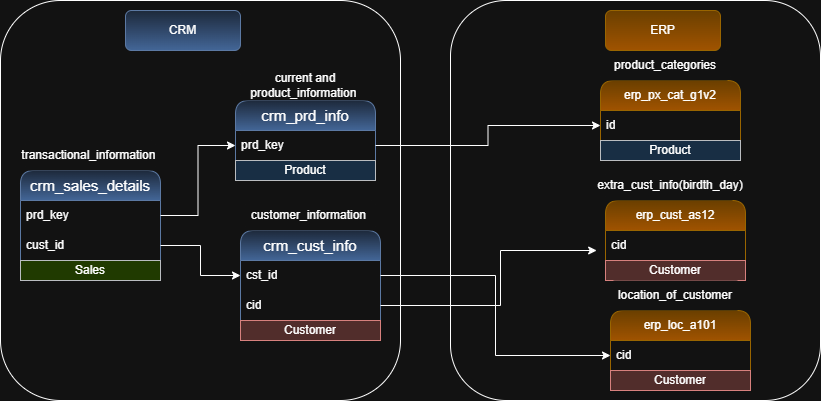

The diagram above was exported from draw.io. Its source (the exported page's mxGraphModel, read from the mxfile embedded in the PNG):
<mxGraphModel dx="1880" dy="527" grid="1" gridSize="10" guides="1" tooltips="1" connect="1" arrows="1" fold="1" page="1" pageScale="1" pageWidth="850" pageHeight="1100" math="0" shadow="0">
  <root>
    <mxCell id="0" />
    <mxCell id="1" parent="0" />
    <mxCell id="4kniIPa0OYkvDvJxw4Fd-1" parent="1" style="swimlane;fontStyle=0;childLayout=stackLayout;horizontal=1;startSize=30;horizontalStack=0;resizeParent=1;resizeParentMax=0;resizeLast=0;collapsible=1;marginBottom=0;whiteSpace=wrap;html=1;rounded=1;glass=0;swimlaneLine=1;fillColor=#dae8fc;gradientColor=#7ea6e0;strokeColor=#6c8ebf;" value="&lt;font style=&quot;font-size: 15px;&quot;&gt;crm_cust_info&lt;/font&gt;" vertex="1">
      <mxGeometry height="110" width="140" x="70" y="240" as="geometry">
        <mxRectangle height="30" width="60" x="200" y="170" as="alternateBounds" />
      </mxGeometry>
    </mxCell>
    <mxCell id="4kniIPa0OYkvDvJxw4Fd-2" parent="4kniIPa0OYkvDvJxw4Fd-1" style="text;strokeColor=none;fillColor=none;align=left;verticalAlign=middle;spacingLeft=4;spacingRight=4;overflow=hidden;points=[[0,0.5],[1,0.5]];portConstraint=eastwest;rotatable=0;whiteSpace=wrap;html=1;rounded=1;swimlaneLine=1;glass=0;" value="cst_id" vertex="1">
      <mxGeometry height="30" width="140" y="30" as="geometry" />
    </mxCell>
    <mxCell id="4kniIPa0OYkvDvJxw4Fd-22" parent="4kniIPa0OYkvDvJxw4Fd-1" style="text;strokeColor=none;fillColor=none;align=left;verticalAlign=middle;spacingLeft=4;spacingRight=4;overflow=hidden;points=[[0,0.5],[1,0.5]];portConstraint=eastwest;rotatable=0;whiteSpace=wrap;html=1;rounded=1;swimlaneLine=1;glass=0;" value="cid" vertex="1">
      <mxGeometry height="30" width="140" y="60" as="geometry" />
    </mxCell>
    <mxCell id="4kniIPa0OYkvDvJxw4Fd-42" parent="4kniIPa0OYkvDvJxw4Fd-1" style="text;html=1;strokeColor=#b85450;fillColor=#f8cecc;align=center;verticalAlign=middle;whiteSpace=wrap;overflow=hidden;" value="Customer" vertex="1">
      <mxGeometry height="20" width="140" y="90" as="geometry" />
    </mxCell>
    <mxCell id="4kniIPa0OYkvDvJxw4Fd-5" parent="1" style="rounded=1;whiteSpace=wrap;html=1;strokeColor=none;" value="customer_information&amp;nbsp;" vertex="1">
      <mxGeometry height="30" width="130" x="75" y="210" as="geometry" />
    </mxCell>
    <mxCell id="4kniIPa0OYkvDvJxw4Fd-6" parent="1" style="swimlane;fontStyle=0;childLayout=stackLayout;horizontal=1;startSize=30;horizontalStack=0;resizeParent=1;resizeParentMax=0;resizeLast=0;collapsible=1;marginBottom=0;whiteSpace=wrap;html=1;rounded=1;glass=0;swimlaneLine=1;fillColor=#dae8fc;gradientColor=#7ea6e0;strokeColor=#6c8ebf;" value="&lt;font style=&quot;font-size: 15px;&quot;&gt;crm_prd_info&lt;/font&gt;" vertex="1">
      <mxGeometry height="80" width="140" x="65" y="110" as="geometry">
        <mxRectangle height="30" width="60" x="200" y="170" as="alternateBounds" />
      </mxGeometry>
    </mxCell>
    <mxCell id="4kniIPa0OYkvDvJxw4Fd-7" parent="4kniIPa0OYkvDvJxw4Fd-6" style="text;strokeColor=none;fillColor=none;align=left;verticalAlign=middle;spacingLeft=4;spacingRight=4;overflow=hidden;points=[[0,0.5],[1,0.5]];portConstraint=eastwest;rotatable=0;whiteSpace=wrap;html=1;rounded=1;swimlaneLine=1;glass=0;" value="prd_key" vertex="1">
      <mxGeometry height="30" width="140" y="30" as="geometry" />
    </mxCell>
    <mxCell id="4kniIPa0OYkvDvJxw4Fd-47" parent="4kniIPa0OYkvDvJxw4Fd-6" style="text;html=1;strokeColor=#36393d;fillColor=#cce5ff;align=center;verticalAlign=middle;whiteSpace=wrap;overflow=hidden;" value="Product" vertex="1">
      <mxGeometry height="20" width="140" y="60" as="geometry" />
    </mxCell>
    <mxCell id="4kniIPa0OYkvDvJxw4Fd-8" parent="1" style="rounded=1;whiteSpace=wrap;html=1;strokeColor=none;" value="current and product_information&amp;nbsp;" vertex="1">
      <mxGeometry height="30" width="130" x="70" y="80" as="geometry" />
    </mxCell>
    <mxCell id="4kniIPa0OYkvDvJxw4Fd-13" parent="1" style="swimlane;fontStyle=0;childLayout=stackLayout;horizontal=1;startSize=30;horizontalStack=0;resizeParent=1;resizeParentMax=0;resizeLast=0;collapsible=1;marginBottom=0;whiteSpace=wrap;html=1;rounded=1;glass=0;swimlaneLine=1;fillColor=#dae8fc;gradientColor=#7ea6e0;strokeColor=#6c8ebf;" value="&lt;span style=&quot;font-size: 15px;&quot;&gt;crm_sales_details&lt;/span&gt;" vertex="1">
      <mxGeometry height="110" width="140" x="-150" y="180" as="geometry">
        <mxRectangle height="30" width="60" x="200" y="170" as="alternateBounds" />
      </mxGeometry>
    </mxCell>
    <mxCell id="4kniIPa0OYkvDvJxw4Fd-14" parent="4kniIPa0OYkvDvJxw4Fd-13" style="text;strokeColor=none;fillColor=none;align=left;verticalAlign=middle;spacingLeft=4;spacingRight=4;overflow=hidden;points=[[0,0.5],[1,0.5]];portConstraint=eastwest;rotatable=0;whiteSpace=wrap;html=1;rounded=1;swimlaneLine=1;glass=0;" value="prd_key" vertex="1">
      <mxGeometry height="30" width="140" y="30" as="geometry" />
    </mxCell>
    <mxCell id="4kniIPa0OYkvDvJxw4Fd-16" parent="4kniIPa0OYkvDvJxw4Fd-13" style="text;strokeColor=none;fillColor=none;align=left;verticalAlign=middle;spacingLeft=4;spacingRight=4;overflow=hidden;points=[[0,0.5],[1,0.5]];portConstraint=eastwest;rotatable=0;whiteSpace=wrap;html=1;rounded=1;swimlaneLine=1;glass=0;" value="cust_id" vertex="1">
      <mxGeometry height="30" width="140" y="60" as="geometry" />
    </mxCell>
    <mxCell id="4kniIPa0OYkvDvJxw4Fd-50" parent="4kniIPa0OYkvDvJxw4Fd-13" style="text;html=1;strokeColor=#36393d;fillColor=#cdeb8b;align=center;verticalAlign=middle;whiteSpace=wrap;overflow=hidden;" value="Sales" vertex="1">
      <mxGeometry height="20" width="140" y="90" as="geometry" />
    </mxCell>
    <mxCell id="4kniIPa0OYkvDvJxw4Fd-15" parent="1" style="rounded=1;whiteSpace=wrap;html=1;strokeColor=none;" value="transactional_information&amp;nbsp;" vertex="1">
      <mxGeometry height="30" width="130" x="-145" y="150" as="geometry" />
    </mxCell>
    <mxCell id="4kniIPa0OYkvDvJxw4Fd-17" parent="1" style="swimlane;fontStyle=0;childLayout=stackLayout;horizontal=1;startSize=30;horizontalStack=0;resizeParent=1;resizeParentMax=0;resizeLast=0;collapsible=1;marginBottom=0;whiteSpace=wrap;html=1;rounded=1;glass=0;swimlaneLine=1;fillColor=#ffcd28;gradientColor=#ffa500;strokeColor=#d79b00;" value="erp_cust_as12" vertex="1">
      <mxGeometry height="80" width="140" x="435" y="210" as="geometry">
        <mxRectangle height="30" width="60" x="200" y="170" as="alternateBounds" />
      </mxGeometry>
    </mxCell>
    <mxCell id="4kniIPa0OYkvDvJxw4Fd-18" parent="4kniIPa0OYkvDvJxw4Fd-17" style="text;strokeColor=none;fillColor=none;align=left;verticalAlign=middle;spacingLeft=4;spacingRight=4;overflow=hidden;points=[[0,0.5],[1,0.5]];portConstraint=eastwest;rotatable=0;whiteSpace=wrap;html=1;rounded=1;swimlaneLine=1;glass=0;" value="cid" vertex="1">
      <mxGeometry height="30" width="140" y="30" as="geometry" />
    </mxCell>
    <mxCell id="4kniIPa0OYkvDvJxw4Fd-44" parent="4kniIPa0OYkvDvJxw4Fd-17" style="text;html=1;strokeColor=#b85450;fillColor=#f8cecc;align=center;verticalAlign=middle;whiteSpace=wrap;overflow=hidden;" value="Customer" vertex="1">
      <mxGeometry height="20" width="140" y="60" as="geometry" />
    </mxCell>
    <mxCell id="4kniIPa0OYkvDvJxw4Fd-19" parent="1" style="rounded=1;whiteSpace=wrap;html=1;strokeColor=none;" value="extra_cust_info(birdth_day)" vertex="1">
      <mxGeometry height="30" width="130" x="435" y="180" as="geometry" />
    </mxCell>
    <mxCell id="4kniIPa0OYkvDvJxw4Fd-20" edge="1" parent="1" source="4kniIPa0OYkvDvJxw4Fd-14" style="edgeStyle=orthogonalEdgeStyle;rounded=0;orthogonalLoop=1;jettySize=auto;html=1;exitX=1;exitY=0.5;exitDx=0;exitDy=0;entryX=0;entryY=0.5;entryDx=0;entryDy=0;" target="4kniIPa0OYkvDvJxw4Fd-7">
      <mxGeometry relative="1" as="geometry" />
    </mxCell>
    <mxCell id="4kniIPa0OYkvDvJxw4Fd-21" edge="1" parent="1" source="4kniIPa0OYkvDvJxw4Fd-16" style="edgeStyle=orthogonalEdgeStyle;rounded=0;orthogonalLoop=1;jettySize=auto;html=1;exitX=1;exitY=0.5;exitDx=0;exitDy=0;entryX=0;entryY=0.5;entryDx=0;entryDy=0;" target="4kniIPa0OYkvDvJxw4Fd-2">
      <mxGeometry relative="1" as="geometry" />
    </mxCell>
    <mxCell id="4kniIPa0OYkvDvJxw4Fd-23" parent="1" style="swimlane;fontStyle=0;childLayout=stackLayout;horizontal=1;startSize=30;horizontalStack=0;resizeParent=1;resizeParentMax=0;resizeLast=0;collapsible=1;marginBottom=0;whiteSpace=wrap;html=1;rounded=1;glass=0;swimlaneLine=1;fillColor=#ffcd28;gradientColor=#ffa500;strokeColor=#d79b00;" value="erp_loc_a101" vertex="1">
      <mxGeometry height="80" width="140" x="440" y="320" as="geometry">
        <mxRectangle height="30" width="60" x="200" y="170" as="alternateBounds" />
      </mxGeometry>
    </mxCell>
    <mxCell id="4kniIPa0OYkvDvJxw4Fd-24" parent="4kniIPa0OYkvDvJxw4Fd-23" style="text;strokeColor=none;fillColor=none;align=left;verticalAlign=middle;spacingLeft=4;spacingRight=4;overflow=hidden;points=[[0,0.5],[1,0.5]];portConstraint=eastwest;rotatable=0;whiteSpace=wrap;html=1;rounded=1;swimlaneLine=1;glass=0;" value="cid" vertex="1">
      <mxGeometry height="30" width="140" y="30" as="geometry" />
    </mxCell>
    <mxCell id="4kniIPa0OYkvDvJxw4Fd-43" parent="4kniIPa0OYkvDvJxw4Fd-23" style="text;html=1;strokeColor=#b85450;fillColor=#f8cecc;align=center;verticalAlign=middle;whiteSpace=wrap;overflow=hidden;" value="Customer" vertex="1">
      <mxGeometry height="20" width="140" y="60" as="geometry" />
    </mxCell>
    <mxCell id="4kniIPa0OYkvDvJxw4Fd-25" parent="1" style="rounded=1;whiteSpace=wrap;html=1;strokeColor=none;" value="location_of_customer" vertex="1">
      <mxGeometry height="30" width="130" x="440" y="290" as="geometry" />
    </mxCell>
    <mxCell id="4kniIPa0OYkvDvJxw4Fd-27" edge="1" parent="1" source="4kniIPa0OYkvDvJxw4Fd-2" style="edgeStyle=orthogonalEdgeStyle;rounded=0;orthogonalLoop=1;jettySize=auto;html=1;entryX=0;entryY=0.5;entryDx=0;entryDy=0;" target="4kniIPa0OYkvDvJxw4Fd-24">
      <mxGeometry relative="1" as="geometry" />
    </mxCell>
    <mxCell id="4kniIPa0OYkvDvJxw4Fd-31" parent="1" style="swimlane;fontStyle=0;childLayout=stackLayout;horizontal=1;startSize=30;horizontalStack=0;resizeParent=1;resizeParentMax=0;resizeLast=0;collapsible=1;marginBottom=0;whiteSpace=wrap;html=1;rounded=1;glass=0;swimlaneLine=1;fillColor=#ffcd28;gradientColor=#ffa500;strokeColor=#d79b00;" value="erp_px_cat_g1v2" vertex="1">
      <mxGeometry height="80" width="140" x="430" y="90" as="geometry">
        <mxRectangle height="30" width="60" x="200" y="170" as="alternateBounds" />
      </mxGeometry>
    </mxCell>
    <mxCell id="4kniIPa0OYkvDvJxw4Fd-32" parent="4kniIPa0OYkvDvJxw4Fd-31" style="text;strokeColor=none;fillColor=none;align=left;verticalAlign=middle;spacingLeft=4;spacingRight=4;overflow=hidden;points=[[0,0.5],[1,0.5]];portConstraint=eastwest;rotatable=0;whiteSpace=wrap;html=1;rounded=1;swimlaneLine=1;glass=0;" value="id" vertex="1">
      <mxGeometry height="30" width="140" y="30" as="geometry" />
    </mxCell>
    <mxCell id="4kniIPa0OYkvDvJxw4Fd-49" parent="4kniIPa0OYkvDvJxw4Fd-31" style="text;html=1;strokeColor=#36393d;fillColor=#cce5ff;align=center;verticalAlign=middle;whiteSpace=wrap;overflow=hidden;" value="Product" vertex="1">
      <mxGeometry height="20" width="140" y="60" as="geometry" />
    </mxCell>
    <mxCell id="4kniIPa0OYkvDvJxw4Fd-33" parent="1" style="rounded=1;whiteSpace=wrap;html=1;strokeColor=none;" value="product_categories" vertex="1">
      <mxGeometry height="30" width="130" x="430" y="60" as="geometry" />
    </mxCell>
    <mxCell id="4kniIPa0OYkvDvJxw4Fd-34" edge="1" parent="1" source="4kniIPa0OYkvDvJxw4Fd-7" style="edgeStyle=orthogonalEdgeStyle;rounded=0;orthogonalLoop=1;jettySize=auto;html=1;entryX=0;entryY=0.5;entryDx=0;entryDy=0;" target="4kniIPa0OYkvDvJxw4Fd-32">
      <mxGeometry relative="1" as="geometry" />
    </mxCell>
    <mxCell id="4kniIPa0OYkvDvJxw4Fd-36" parent="1" style="rounded=1;whiteSpace=wrap;html=1;fillColor=none;" value="" vertex="1">
      <mxGeometry height="400" width="400" x="-170" y="10" as="geometry" />
    </mxCell>
    <mxCell id="4kniIPa0OYkvDvJxw4Fd-38" parent="1" style="rounded=1;whiteSpace=wrap;html=1;fillColor=#dae8fc;gradientColor=#7ea6e0;strokeColor=#6c8ebf;" value="CRM" vertex="1">
      <mxGeometry height="40" width="115" x="-45" y="20" as="geometry" />
    </mxCell>
    <mxCell id="4kniIPa0OYkvDvJxw4Fd-40" parent="1" style="rounded=1;whiteSpace=wrap;html=1;fillColor=#ffcd28;gradientColor=#ffa500;strokeColor=#d79b00;" value="ERP" vertex="1">
      <mxGeometry height="40" width="115" x="435" y="20" as="geometry" />
    </mxCell>
    <mxCell id="4kniIPa0OYkvDvJxw4Fd-37" parent="1" style="rounded=1;whiteSpace=wrap;html=1;fillColor=none;" value="" vertex="1">
      <mxGeometry height="400" width="370" x="280" y="10" as="geometry" />
    </mxCell>
    <mxCell id="4kniIPa0OYkvDvJxw4Fd-52" edge="1" parent="1" source="4kniIPa0OYkvDvJxw4Fd-22" style="edgeStyle=orthogonalEdgeStyle;rounded=0;orthogonalLoop=1;jettySize=auto;html=1;entryX=0.395;entryY=0.625;entryDx=0;entryDy=0;entryPerimeter=0;" target="4kniIPa0OYkvDvJxw4Fd-37">
      <mxGeometry relative="1" as="geometry">
        <Array as="points">
          <mxPoint x="330" y="315" />
          <mxPoint x="330" y="260" />
        </Array>
      </mxGeometry>
    </mxCell>
  </root>
</mxGraphModel>